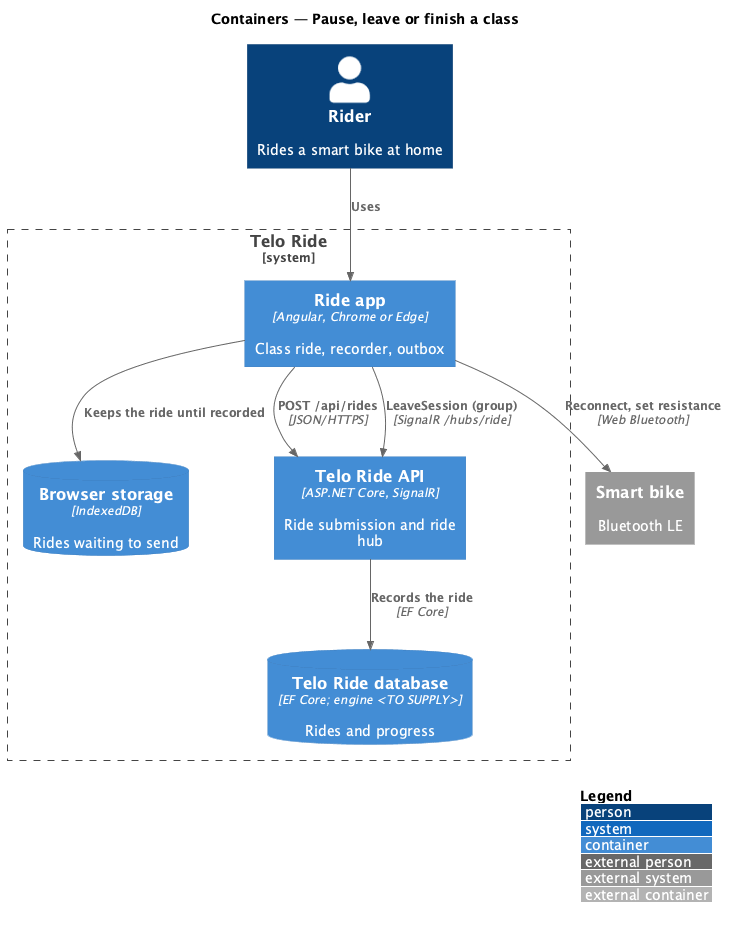

The diagram above was rendered by PlantUML. Its source (embedded in the PNG):
@startuml
!include <C4/C4_Container>
LAYOUT_WITH_LEGEND()
title Containers — Pause, leave or finish a class

Person(rider, "Rider", "Rides a smart bike at home")
System_Ext(bike, "Smart bike", "Bluetooth LE")
System_Boundary(telo, "Telo Ride") {
  Container(app, "Ride app", "Angular, Chrome or Edge", "Class ride, recorder, outbox")
  ContainerDb(idb, "Browser storage", "IndexedDB", "Rides waiting to send")
  Container(api, "Telo Ride API", "ASP.NET Core, SignalR", "Ride submission and ride hub")
  ContainerDb(db, "Telo Ride database", "EF Core; engine <TO SUPPLY>", "Rides and progress")
}
Rel(rider, app, "Uses")
Rel(app, bike, "Reconnect, set resistance", "Web Bluetooth")
Rel(app, idb, "Keeps the ride until recorded")
Rel(app, api, "POST /api/rides", "JSON/HTTPS")
Rel(app, api, "LeaveSession (group)", "SignalR /hubs/ride")
Rel(api, db, "Records the ride", "EF Core")
@enduml